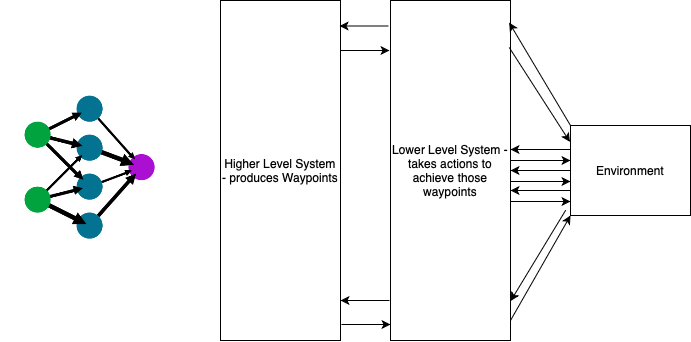

The diagram above was exported from draw.io. Its source (the exported page's mxGraphModel, read from the mxfile embedded in the PNG):
<mxGraphModel dx="1312" dy="741" grid="1" gridSize="10" guides="1" tooltips="1" connect="1" arrows="1" fold="1" page="1" pageScale="1" pageWidth="827" pageHeight="1169" math="0" shadow="0">
  <root>
    <mxCell id="0" />
    <mxCell id="1" parent="0" />
    <mxCell id="VKJS6LPEKqls_wTW3MED-1" value="" style="shape=image;verticalLabelPosition=bottom;labelBackgroundColor=default;verticalAlign=top;aspect=fixed;imageAspect=0;image=https://computerhistory.org/wp-content/uploads/2020/08/Neural_network_example_crop.png;" vertex="1" parent="1">
      <mxGeometry x="80" y="345" width="183.94" height="150" as="geometry" />
    </mxCell>
    <mxCell id="VKJS6LPEKqls_wTW3MED-2" value="Higher Level System&lt;div&gt;- produces Waypoints&lt;/div&gt;" style="rounded=0;whiteSpace=wrap;html=1;" vertex="1" parent="1">
      <mxGeometry x="300" y="250" width="120" height="340" as="geometry" />
    </mxCell>
    <mxCell id="VKJS6LPEKqls_wTW3MED-3" value="Lower Level System - takes actions to achieve those waypoints" style="rounded=0;whiteSpace=wrap;html=1;" vertex="1" parent="1">
      <mxGeometry x="470" y="250" width="120" height="340" as="geometry" />
    </mxCell>
    <mxCell id="VKJS6LPEKqls_wTW3MED-9" value="Environment" style="rounded=0;whiteSpace=wrap;html=1;" vertex="1" parent="1">
      <mxGeometry x="650" y="375" width="120" height="90" as="geometry" />
    </mxCell>
    <mxCell id="VKJS6LPEKqls_wTW3MED-11" value="" style="endArrow=classic;html=1;rounded=0;exitX=0;exitY=0;exitDx=0;exitDy=0;entryX=0.989;entryY=0.065;entryDx=0;entryDy=0;entryPerimeter=0;" edge="1" parent="1" source="VKJS6LPEKqls_wTW3MED-9" target="VKJS6LPEKqls_wTW3MED-3">
      <mxGeometry width="50" height="50" relative="1" as="geometry">
        <mxPoint x="650" y="300" as="sourcePoint" />
        <mxPoint x="700" y="250" as="targetPoint" />
      </mxGeometry>
    </mxCell>
    <mxCell id="VKJS6LPEKqls_wTW3MED-12" value="" style="endArrow=classic;html=1;rounded=0;exitX=-0.017;exitY=0.075;exitDx=0;exitDy=0;exitPerimeter=0;entryX=0.992;entryY=0.075;entryDx=0;entryDy=0;entryPerimeter=0;" edge="1" parent="1" source="VKJS6LPEKqls_wTW3MED-3" target="VKJS6LPEKqls_wTW3MED-2">
      <mxGeometry width="50" height="50" relative="1" as="geometry">
        <mxPoint x="550" y="530" as="sourcePoint" />
        <mxPoint x="600" y="480" as="targetPoint" />
      </mxGeometry>
    </mxCell>
    <mxCell id="VKJS6LPEKqls_wTW3MED-13" value="" style="endArrow=none;html=1;rounded=0;exitX=-0.017;exitY=0.075;exitDx=0;exitDy=0;exitPerimeter=0;entryX=0.992;entryY=0.075;entryDx=0;entryDy=0;entryPerimeter=0;endFill=0;startArrow=classic;startFill=1;" edge="1" parent="1">
      <mxGeometry width="50" height="50" relative="1" as="geometry">
        <mxPoint x="469" y="300" as="sourcePoint" />
        <mxPoint x="420" y="300" as="targetPoint" />
      </mxGeometry>
    </mxCell>
    <mxCell id="VKJS6LPEKqls_wTW3MED-14" value="" style="endArrow=none;html=1;rounded=0;exitX=-0.005;exitY=0.182;exitDx=0;exitDy=0;exitPerimeter=0;entryX=0.989;entryY=0.138;entryDx=0;entryDy=0;entryPerimeter=0;endFill=0;startArrow=classic;startFill=1;" edge="1" parent="1" source="VKJS6LPEKqls_wTW3MED-9" target="VKJS6LPEKqls_wTW3MED-3">
      <mxGeometry width="50" height="50" relative="1" as="geometry">
        <mxPoint x="479" y="310" as="sourcePoint" />
        <mxPoint x="430" y="310" as="targetPoint" />
      </mxGeometry>
    </mxCell>
    <mxCell id="VKJS6LPEKqls_wTW3MED-15" value="" style="endArrow=classic;html=1;rounded=0;exitX=0;exitY=0.5;exitDx=0;exitDy=0;entryX=1;entryY=0.5;entryDx=0;entryDy=0;" edge="1" parent="1">
      <mxGeometry width="50" height="50" relative="1" as="geometry">
        <mxPoint x="650.0000000000002" y="399" as="sourcePoint" />
        <mxPoint x="590.0000000000002" y="399" as="targetPoint" />
      </mxGeometry>
    </mxCell>
    <mxCell id="VKJS6LPEKqls_wTW3MED-16" value="" style="endArrow=none;html=1;rounded=0;exitX=0;exitY=0.5;exitDx=0;exitDy=0;entryX=1;entryY=0.5;entryDx=0;entryDy=0;endFill=0;startArrow=classic;startFill=1;" edge="1" parent="1">
      <mxGeometry width="50" height="50" relative="1" as="geometry">
        <mxPoint x="650.0000000000002" y="410" as="sourcePoint" />
        <mxPoint x="590.0000000000002" y="410" as="targetPoint" />
      </mxGeometry>
    </mxCell>
    <mxCell id="VKJS6LPEKqls_wTW3MED-17" value="" style="endArrow=classic;html=1;rounded=0;exitX=0;exitY=0.5;exitDx=0;exitDy=0;entryX=1;entryY=0.5;entryDx=0;entryDy=0;" edge="1" parent="1">
      <mxGeometry width="50" height="50" relative="1" as="geometry">
        <mxPoint x="650.0000000000002" y="420" as="sourcePoint" />
        <mxPoint x="590.0000000000002" y="420" as="targetPoint" />
      </mxGeometry>
    </mxCell>
    <mxCell id="VKJS6LPEKqls_wTW3MED-18" value="" style="endArrow=none;html=1;rounded=0;exitX=0;exitY=0.5;exitDx=0;exitDy=0;entryX=1;entryY=0.5;entryDx=0;entryDy=0;endFill=0;startArrow=classic;startFill=1;" edge="1" parent="1">
      <mxGeometry width="50" height="50" relative="1" as="geometry">
        <mxPoint x="650.0000000000002" y="431" as="sourcePoint" />
        <mxPoint x="590.0000000000002" y="431" as="targetPoint" />
      </mxGeometry>
    </mxCell>
    <mxCell id="VKJS6LPEKqls_wTW3MED-19" value="" style="endArrow=classic;html=1;rounded=0;exitX=0;exitY=0.5;exitDx=0;exitDy=0;entryX=1;entryY=0.5;entryDx=0;entryDy=0;" edge="1" parent="1">
      <mxGeometry width="50" height="50" relative="1" as="geometry">
        <mxPoint x="650.0000000000002" y="440" as="sourcePoint" />
        <mxPoint x="590.0000000000002" y="440" as="targetPoint" />
      </mxGeometry>
    </mxCell>
    <mxCell id="VKJS6LPEKqls_wTW3MED-20" value="" style="endArrow=none;html=1;rounded=0;exitX=0;exitY=0.5;exitDx=0;exitDy=0;entryX=1;entryY=0.5;entryDx=0;entryDy=0;endFill=0;startArrow=classic;startFill=1;" edge="1" parent="1">
      <mxGeometry width="50" height="50" relative="1" as="geometry">
        <mxPoint x="650.0000000000002" y="451" as="sourcePoint" />
        <mxPoint x="590.0000000000002" y="451" as="targetPoint" />
      </mxGeometry>
    </mxCell>
    <mxCell id="VKJS6LPEKqls_wTW3MED-21" value="" style="endArrow=classic;html=1;rounded=0;exitX=-0.04;exitY=0.941;exitDx=0;exitDy=0;entryX=1.001;entryY=0.884;entryDx=0;entryDy=0;entryPerimeter=0;exitPerimeter=0;" edge="1" parent="1" source="VKJS6LPEKqls_wTW3MED-9" target="VKJS6LPEKqls_wTW3MED-3">
      <mxGeometry width="50" height="50" relative="1" as="geometry">
        <mxPoint x="661" y="568" as="sourcePoint" />
        <mxPoint x="600" y="465" as="targetPoint" />
      </mxGeometry>
    </mxCell>
    <mxCell id="VKJS6LPEKqls_wTW3MED-22" value="" style="endArrow=classic;html=1;rounded=0;exitX=-0.017;exitY=0.075;exitDx=0;exitDy=0;exitPerimeter=0;entryX=0.992;entryY=0.075;entryDx=0;entryDy=0;entryPerimeter=0;" edge="1" parent="1">
      <mxGeometry width="50" height="50" relative="1" as="geometry">
        <mxPoint x="469" y="550" as="sourcePoint" />
        <mxPoint x="420" y="550" as="targetPoint" />
      </mxGeometry>
    </mxCell>
    <mxCell id="VKJS6LPEKqls_wTW3MED-23" value="" style="endArrow=none;html=1;rounded=0;exitX=-0.017;exitY=0.075;exitDx=0;exitDy=0;exitPerimeter=0;entryX=0.992;entryY=0.075;entryDx=0;entryDy=0;entryPerimeter=0;endFill=0;startArrow=classic;startFill=1;" edge="1" parent="1">
      <mxGeometry width="50" height="50" relative="1" as="geometry">
        <mxPoint x="470" y="574" as="sourcePoint" />
        <mxPoint x="421" y="574" as="targetPoint" />
      </mxGeometry>
    </mxCell>
    <mxCell id="VKJS6LPEKqls_wTW3MED-24" value="" style="endArrow=none;html=1;rounded=0;exitX=0;exitY=1;exitDx=0;exitDy=0;entryX=0.992;entryY=0.075;entryDx=0;entryDy=0;entryPerimeter=0;endFill=0;startArrow=classic;startFill=1;" edge="1" parent="1" source="VKJS6LPEKqls_wTW3MED-9">
      <mxGeometry width="50" height="50" relative="1" as="geometry">
        <mxPoint x="639" y="570" as="sourcePoint" />
        <mxPoint x="590" y="570" as="targetPoint" />
      </mxGeometry>
    </mxCell>
  </root>
</mxGraphModel>